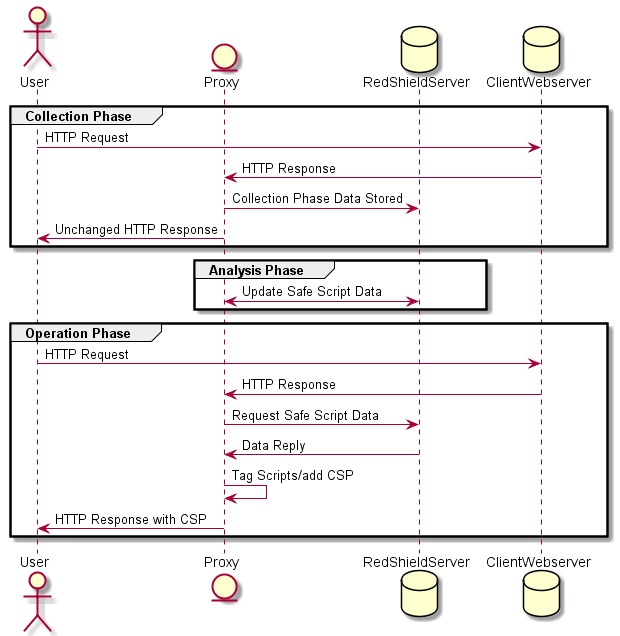

The diagram above was rendered by PlantUML. Its source (embedded in the PNG):
@startuml sequenceDiagram
actor    User as u
entity   Proxy as p
database RedShieldServer as r
database ClientWebserver as c
group Collection Phase 
u -> c : HTTP Request
c -> p : HTTP Response
p -> r : Collection Phase Data Stored
p -> u : Unchanged HTTP Response
end
group Analysis Phase
p <-> r : Update Safe Script Data
end
group Operation Phase
u -> c : HTTP Request
c -> p : HTTP Response
p -> r : Request Safe Script Data
r -> p : Data Reply
p -> p : Tag Scripts/add CSP
p -> u : HTTP Response with CSP
end
@enduml